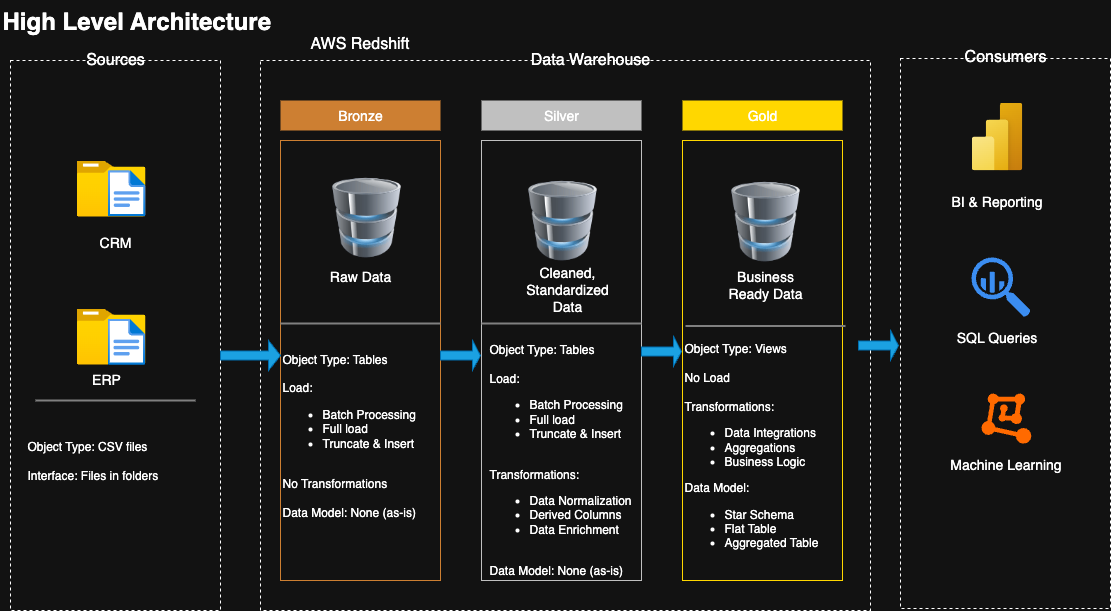

The diagram above was exported from draw.io. Its source (the exported page's mxGraphModel, read from the mxfile embedded in the PNG):
<mxGraphModel dx="1216" dy="640" grid="1" gridSize="10" guides="1" tooltips="1" connect="1" arrows="1" fold="1" page="1" pageScale="1" pageWidth="1100" pageHeight="850" math="0" shadow="0">
  <root>
    <mxCell id="0" />
    <mxCell id="1" parent="0" />
    <mxCell id="3C7NLtIlylL4Pq_w3qD_-1" value="&lt;h1 style=&quot;margin-top: 0px;&quot;&gt;High Level Architecture&lt;/h1&gt;" style="text;html=1;whiteSpace=wrap;overflow=hidden;rounded=0;" parent="1" vertex="1">
      <mxGeometry x="30" y="20" width="410" height="50" as="geometry" />
    </mxCell>
    <mxCell id="3C7NLtIlylL4Pq_w3qD_-2" value="v" style="rounded=0;whiteSpace=wrap;html=1;dashed=1;fillColor=none;" parent="1" vertex="1">
      <mxGeometry x="40" y="80" width="210" height="550" as="geometry" />
    </mxCell>
    <mxCell id="3C7NLtIlylL4Pq_w3qD_-3" value="Sources" style="text;html=1;align=center;verticalAlign=middle;whiteSpace=wrap;rounded=0;fontSize=16;" parent="1" vertex="1">
      <mxGeometry x="115" y="64" width="60" height="30" as="geometry" />
    </mxCell>
    <mxCell id="3C7NLtIlylL4Pq_w3qD_-5" value="" style="rounded=0;whiteSpace=wrap;html=1;dashed=1;fillColor=none;" parent="1" vertex="1">
      <mxGeometry x="290" y="80" width="610" height="550" as="geometry" />
    </mxCell>
    <mxCell id="3C7NLtIlylL4Pq_w3qD_-6" value="Data Warehouse" style="text;html=1;align=center;verticalAlign=middle;whiteSpace=wrap;rounded=0;fontSize=16;" parent="1" vertex="1">
      <mxGeometry x="520" y="64" width="200" height="30" as="geometry" />
    </mxCell>
    <mxCell id="3C7NLtIlylL4Pq_w3qD_-9" value="" style="rounded=0;whiteSpace=wrap;html=1;dashed=1;fillColor=none;" parent="1" vertex="1">
      <mxGeometry x="930" y="78" width="210" height="550" as="geometry" />
    </mxCell>
    <mxCell id="3C7NLtIlylL4Pq_w3qD_-10" value="Consumers" style="text;html=1;align=center;verticalAlign=middle;whiteSpace=wrap;rounded=0;fontSize=16;" parent="1" vertex="1">
      <mxGeometry x="970" y="61" width="130" height="30" as="geometry" />
    </mxCell>
    <mxCell id="3C7NLtIlylL4Pq_w3qD_-13" value="" style="image;aspect=fixed;html=1;points=[];align=center;fontSize=12;image=img/lib/azure2/general/Folder_Blank.svg;" parent="1" vertex="1">
      <mxGeometry x="106" y="180" width="69" height="56.00000000000001" as="geometry" />
    </mxCell>
    <mxCell id="3C7NLtIlylL4Pq_w3qD_-16" value="" style="image;aspect=fixed;html=1;points=[];align=center;fontSize=12;image=img/lib/azure2/general/File.svg;" parent="1" vertex="1">
      <mxGeometry x="137.26" y="189.5" width="37.74" height="46.5" as="geometry" />
    </mxCell>
    <mxCell id="3C7NLtIlylL4Pq_w3qD_-17" value="" style="image;aspect=fixed;html=1;points=[];align=center;fontSize=12;image=img/lib/azure2/general/Folder_Blank.svg;" parent="1" vertex="1">
      <mxGeometry x="106" y="328" width="69" height="56.00000000000001" as="geometry" />
    </mxCell>
    <mxCell id="3C7NLtIlylL4Pq_w3qD_-18" value="" style="image;aspect=fixed;html=1;points=[];align=center;fontSize=12;image=img/lib/azure2/general/File.svg;" parent="1" vertex="1">
      <mxGeometry x="137" y="338" width="37.74" height="46.5" as="geometry" />
    </mxCell>
    <mxCell id="3C7NLtIlylL4Pq_w3qD_-19" value="&lt;font style=&quot;font-size: 14px;&quot;&gt;CRM&lt;/font&gt;" style="text;html=1;align=center;verticalAlign=middle;whiteSpace=wrap;rounded=0;" parent="1" vertex="1">
      <mxGeometry x="115" y="247" width="60" height="30" as="geometry" />
    </mxCell>
    <mxCell id="3C7NLtIlylL4Pq_w3qD_-20" value="&lt;font style=&quot;font-size: 14px;&quot;&gt;ERP&lt;/font&gt;" style="text;html=1;align=center;verticalAlign=middle;whiteSpace=wrap;rounded=0;" parent="1" vertex="1">
      <mxGeometry x="106" y="384" width="60" height="30" as="geometry" />
    </mxCell>
    <mxCell id="3C7NLtIlylL4Pq_w3qD_-21" value="&lt;font style=&quot;font-size: 14px;&quot;&gt;Bronze&lt;/font&gt;" style="text;html=1;align=center;verticalAlign=middle;whiteSpace=wrap;rounded=0;fillColor=light-dark(#000000,#CD7F32);" parent="1" vertex="1">
      <mxGeometry x="310" y="120" width="160" height="30" as="geometry" />
    </mxCell>
    <mxCell id="3C7NLtIlylL4Pq_w3qD_-22" value="&lt;font style=&quot;font-size: 14px;&quot;&gt;Silver&lt;/font&gt;" style="text;html=1;align=center;verticalAlign=middle;whiteSpace=wrap;rounded=0;fillColor=light-dark(#000000,#C0C0C0);" parent="1" vertex="1">
      <mxGeometry x="511" y="120" width="160" height="30" as="geometry" />
    </mxCell>
    <mxCell id="3C7NLtIlylL4Pq_w3qD_-23" value="&lt;font style=&quot;font-size: 14px;&quot;&gt;Gold&lt;/font&gt;" style="text;html=1;align=center;verticalAlign=middle;whiteSpace=wrap;rounded=0;fillColor=light-dark(#000000,#FFD700);" parent="1" vertex="1">
      <mxGeometry x="712" y="120" width="160" height="30" as="geometry" />
    </mxCell>
    <mxCell id="3C7NLtIlylL4Pq_w3qD_-24" value="" style="rounded=0;whiteSpace=wrap;html=1;fillColor=none;strokeColor=#CD7F32;" parent="1" vertex="1">
      <mxGeometry x="310" y="160" width="160" height="440" as="geometry" />
    </mxCell>
    <mxCell id="3C7NLtIlylL4Pq_w3qD_-25" value="" style="rounded=0;whiteSpace=wrap;html=1;fillColor=none;strokeColor=light-dark(#CD7F32, #c0c0c0);" parent="1" vertex="1">
      <mxGeometry x="511" y="160" width="160" height="440" as="geometry" />
    </mxCell>
    <mxCell id="3C7NLtIlylL4Pq_w3qD_-26" value="" style="rounded=0;whiteSpace=wrap;html=1;fillColor=none;strokeColor=#FFD700;" parent="1" vertex="1">
      <mxGeometry x="712" y="160" width="160" height="440" as="geometry" />
    </mxCell>
    <mxCell id="3C7NLtIlylL4Pq_w3qD_-27" value="" style="image;html=1;image=img/lib/clip_art/computers/Database_128x128.png" parent="1" vertex="1">
      <mxGeometry x="356" y="197" width="80" height="80" as="geometry" />
    </mxCell>
    <mxCell id="3C7NLtIlylL4Pq_w3qD_-28" value="" style="image;html=1;image=img/lib/clip_art/computers/Database_128x128.png" parent="1" vertex="1">
      <mxGeometry x="552" y="200" width="80" height="80" as="geometry" />
    </mxCell>
    <mxCell id="3C7NLtIlylL4Pq_w3qD_-29" value="" style="image;html=1;image=img/lib/clip_art/computers/Database_128x128.png" parent="1" vertex="1">
      <mxGeometry x="755" y="201" width="80" height="80" as="geometry" />
    </mxCell>
    <mxCell id="3C7NLtIlylL4Pq_w3qD_-30" value="" style="image;aspect=fixed;html=1;points=[];align=center;fontSize=12;image=img/lib/azure2/power_platform/PowerBI.svg;" parent="1" vertex="1">
      <mxGeometry x="1001" y="122" width="51" height="68" as="geometry" />
    </mxCell>
    <mxCell id="3C7NLtIlylL4Pq_w3qD_-31" value="" style="line;strokeWidth=2;html=1;strokeColor=#808080;" parent="1" vertex="1">
      <mxGeometry x="65" y="415" width="160" height="10" as="geometry" />
    </mxCell>
    <mxCell id="3C7NLtIlylL4Pq_w3qD_-32" value="" style="line;strokeWidth=2;html=1;strokeColor=#808080;" parent="1" vertex="1">
      <mxGeometry x="511" y="338" width="160" height="10" as="geometry" />
    </mxCell>
    <mxCell id="3C7NLtIlylL4Pq_w3qD_-33" value="" style="line;strokeWidth=2;html=1;strokeColor=#808080;" parent="1" vertex="1">
      <mxGeometry x="715" y="333" width="160" height="25" as="geometry" />
    </mxCell>
    <mxCell id="3C7NLtIlylL4Pq_w3qD_-34" value="" style="line;strokeWidth=2;html=1;strokeColor=#808080;" parent="1" vertex="1">
      <mxGeometry x="310" y="338" width="160" height="10" as="geometry" />
    </mxCell>
    <mxCell id="3C7NLtIlylL4Pq_w3qD_-38" value="&lt;font style=&quot;font-size: 14px;&quot;&gt;Raw Data&lt;/font&gt;" style="text;html=1;align=center;verticalAlign=middle;whiteSpace=wrap;rounded=0;" parent="1" vertex="1">
      <mxGeometry x="345" y="281" width="90" height="30" as="geometry" />
    </mxCell>
    <mxCell id="3C7NLtIlylL4Pq_w3qD_-39" value="&lt;font style=&quot;font-size: 14px;&quot;&gt;Cleaned, Standardized Data&lt;/font&gt;&lt;div&gt;&lt;font style=&quot;font-size: 14px;&quot;&gt;&lt;br&gt;&lt;/font&gt;&lt;/div&gt;" style="text;html=1;align=center;verticalAlign=middle;whiteSpace=wrap;rounded=0;" parent="1" vertex="1">
      <mxGeometry x="552" y="302" width="90" height="30" as="geometry" />
    </mxCell>
    <mxCell id="3C7NLtIlylL4Pq_w3qD_-40" value="&lt;font style=&quot;font-size: 14px;&quot;&gt;Business Ready Data&lt;/font&gt;&lt;div&gt;&lt;font style=&quot;font-size: 14px;&quot;&gt;&lt;br&gt;&lt;/font&gt;&lt;/div&gt;" style="text;html=1;align=center;verticalAlign=middle;whiteSpace=wrap;rounded=0;" parent="1" vertex="1">
      <mxGeometry x="750" y="298" width="90" height="30" as="geometry" />
    </mxCell>
    <mxCell id="3C7NLtIlylL4Pq_w3qD_-42" value="Object Type: CSV files&lt;div&gt;&lt;br&gt;&lt;/div&gt;&lt;div&gt;Interface: Files in folders&lt;/div&gt;" style="text;html=1;align=left;verticalAlign=middle;whiteSpace=wrap;rounded=0;" parent="1" vertex="1">
      <mxGeometry x="55" y="440" width="175" height="80" as="geometry" />
    </mxCell>
    <mxCell id="3C7NLtIlylL4Pq_w3qD_-43" value="Object Type: Tables&lt;div&gt;&lt;br&gt;&lt;/div&gt;&lt;div&gt;Load:&lt;/div&gt;&lt;div&gt;&lt;ul&gt;&lt;li&gt;Batch Processing&lt;/li&gt;&lt;li&gt;Full load&lt;/li&gt;&lt;li&gt;Truncate &amp;amp; Insert&lt;/li&gt;&lt;/ul&gt;&lt;div&gt;&lt;br&gt;No Transformations&lt;/div&gt;&lt;/div&gt;&lt;div&gt;&lt;br&gt;&lt;/div&gt;&lt;div&gt;Data Model: None (as-is)&lt;/div&gt;" style="text;html=1;align=left;verticalAlign=middle;whiteSpace=wrap;rounded=0;" parent="1" vertex="1">
      <mxGeometry x="310" y="360" width="160" height="190" as="geometry" />
    </mxCell>
    <mxCell id="3C7NLtIlylL4Pq_w3qD_-44" value="Object Type: Tables&lt;div&gt;&lt;br&gt;&lt;/div&gt;&lt;div&gt;Load:&lt;/div&gt;&lt;div&gt;&lt;ul&gt;&lt;li&gt;Batch Processing&lt;/li&gt;&lt;li&gt;Full load&lt;/li&gt;&lt;li&gt;Truncate &amp;amp; Insert&lt;/li&gt;&lt;/ul&gt;&lt;div&gt;&lt;br&gt;Transformations:&lt;/div&gt;&lt;/div&gt;&lt;div&gt;&lt;ul&gt;&lt;li&gt;Data Normalization&lt;/li&gt;&lt;li&gt;Derived Columns&lt;/li&gt;&lt;li&gt;Data Enrichment&lt;/li&gt;&lt;/ul&gt;&lt;/div&gt;&lt;div&gt;&lt;br&gt;&lt;/div&gt;&lt;div&gt;Data Model: None (as-is)&lt;/div&gt;" style="text;html=1;align=left;verticalAlign=middle;whiteSpace=wrap;rounded=0;" parent="1" vertex="1">
      <mxGeometry x="517" y="358" width="160" height="242" as="geometry" />
    </mxCell>
    <mxCell id="3C7NLtIlylL4Pq_w3qD_-45" value="Object Type: Views&lt;div&gt;&lt;br&gt;&lt;/div&gt;&lt;div&gt;No Load&lt;br&gt;&lt;div&gt;&lt;span style=&quot;background-color: transparent; color: light-dark(rgb(0, 0, 0), rgb(255, 255, 255));&quot;&gt;&lt;br&gt;&lt;/span&gt;&lt;/div&gt;&lt;div&gt;&lt;span style=&quot;background-color: transparent; color: light-dark(rgb(0, 0, 0), rgb(255, 255, 255));&quot;&gt;Transformations:&lt;/span&gt;&lt;/div&gt;&lt;div&gt;&lt;ul&gt;&lt;li&gt;Data Integrations&lt;/li&gt;&lt;li&gt;Aggregations&lt;/li&gt;&lt;li&gt;Business Logic&lt;/li&gt;&lt;/ul&gt;&lt;/div&gt;&lt;div&gt;Data Model:&lt;/div&gt;&lt;div&gt;&lt;ul&gt;&lt;li&gt;Star Schema&lt;/li&gt;&lt;li&gt;Flat Table&lt;/li&gt;&lt;li&gt;Aggregated Table&lt;/li&gt;&lt;/ul&gt;&lt;/div&gt;&lt;/div&gt;" style="text;html=1;align=left;verticalAlign=middle;whiteSpace=wrap;rounded=0;" parent="1" vertex="1">
      <mxGeometry x="712" y="350" width="160" height="242" as="geometry" />
    </mxCell>
    <mxCell id="3C7NLtIlylL4Pq_w3qD_-46" value="&lt;span style=&quot;font-size: 14px;&quot;&gt;BI &amp;amp; Reporting&lt;/span&gt;" style="text;html=1;align=center;verticalAlign=middle;whiteSpace=wrap;rounded=0;" parent="1" vertex="1">
      <mxGeometry x="962" y="206" width="129" height="30" as="geometry" />
    </mxCell>
    <mxCell id="3C7NLtIlylL4Pq_w3qD_-47" value="" style="sketch=0;html=1;aspect=fixed;strokeColor=none;shadow=0;fillColor=#3B8DF1;verticalAlign=top;labelPosition=center;verticalLabelPosition=bottom;shape=mxgraph.gcp2.big_query" parent="1" vertex="1">
      <mxGeometry x="1001" y="277" width="59" height="59.6" as="geometry" />
    </mxCell>
    <mxCell id="3C7NLtIlylL4Pq_w3qD_-48" value="&lt;span style=&quot;font-size: 14px;&quot;&gt;SQL Queries&lt;/span&gt;" style="text;html=1;align=center;verticalAlign=middle;whiteSpace=wrap;rounded=0;" parent="1" vertex="1">
      <mxGeometry x="962" y="342" width="129" height="30" as="geometry" />
    </mxCell>
    <mxCell id="3C7NLtIlylL4Pq_w3qD_-49" value="" style="points=[];aspect=fixed;html=1;align=center;shadow=0;dashed=0;fillColor=#FF6A00;strokeColor=none;shape=mxgraph.alibaba_cloud.machine_learning;" parent="1" vertex="1">
      <mxGeometry x="1011" y="413" width="49.8" height="50.099999999999994" as="geometry" />
    </mxCell>
    <mxCell id="3C7NLtIlylL4Pq_w3qD_-50" value="&lt;span style=&quot;font-size: 14px;&quot;&gt;Machine Learning&lt;/span&gt;" style="text;html=1;align=center;verticalAlign=middle;whiteSpace=wrap;rounded=0;" parent="1" vertex="1">
      <mxGeometry x="971.4" y="469" width="129" height="30" as="geometry" />
    </mxCell>
    <mxCell id="vJWWNXCyoJr8bcDfcYbG-1" value="&lt;div style=&quot;text-align: center;&quot;&gt;&lt;span style=&quot;font-size: 16px;&quot;&gt;AWS Redshift&lt;/span&gt;&lt;/div&gt;" style="text;whiteSpace=wrap;html=1;" parent="1" vertex="1">
      <mxGeometry x="338" y="47" width="150" height="40" as="geometry" />
    </mxCell>
    <mxCell id="vJWWNXCyoJr8bcDfcYbG-6" value="" style="shape=singleArrow;whiteSpace=wrap;html=1;fillColor=#1ba1e2;strokeColor=#006EAF;fontColor=#ffffff;" parent="1" vertex="1">
      <mxGeometry x="250" y="360" width="60" height="30" as="geometry" />
    </mxCell>
    <mxCell id="vJWWNXCyoJr8bcDfcYbG-7" value="" style="shape=singleArrow;whiteSpace=wrap;html=1;fillColor=#1ba1e2;strokeColor=#006EAF;fontColor=#ffffff;" parent="1" vertex="1">
      <mxGeometry x="470" y="360" width="40" height="30" as="geometry" />
    </mxCell>
    <mxCell id="vJWWNXCyoJr8bcDfcYbG-8" value="" style="shape=singleArrow;whiteSpace=wrap;html=1;fillColor=#1ba1e2;strokeColor=#006EAF;fontColor=#ffffff;" parent="1" vertex="1">
      <mxGeometry x="671" y="356" width="40" height="30" as="geometry" />
    </mxCell>
    <mxCell id="vJWWNXCyoJr8bcDfcYbG-9" value="" style="shape=singleArrow;whiteSpace=wrap;html=1;fillColor=#1ba1e2;strokeColor=#006EAF;fontColor=#ffffff;" parent="1" vertex="1">
      <mxGeometry x="888" y="350" width="40" height="30" as="geometry" />
    </mxCell>
  </root>
</mxGraphModel>